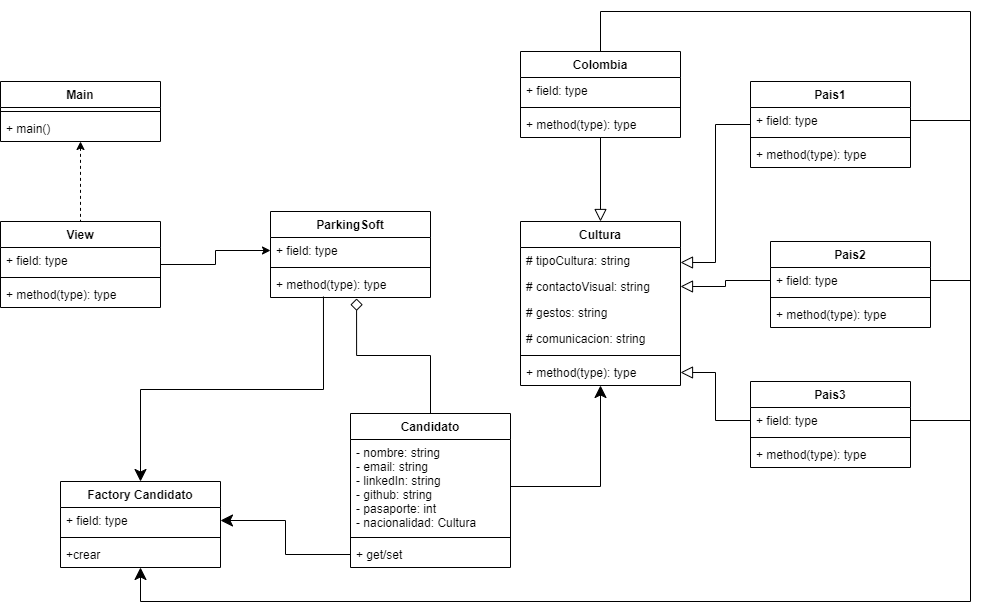

The diagram above was exported from draw.io. Its source (the exported page's mxGraphModel, read from the mxfile embedded in the PNG):
<mxGraphModel dx="1291" dy="577" grid="1" gridSize="10" guides="1" tooltips="1" connect="1" arrows="1" fold="1" page="1" pageScale="1" pageWidth="827" pageHeight="1169" math="0" shadow="0">
  <root>
    <mxCell id="0" />
    <mxCell id="1" parent="0" />
    <mxCell id="GcXybToYePiueaePvz4h-25" style="edgeStyle=orthogonalEdgeStyle;rounded=0;orthogonalLoop=1;jettySize=auto;html=1;startArrow=classic;startFill=1;endArrow=none;endFill=0;dashed=1;" parent="1" source="GcXybToYePiueaePvz4h-1" target="GcXybToYePiueaePvz4h-5" edge="1">
      <mxGeometry relative="1" as="geometry" />
    </mxCell>
    <mxCell id="GcXybToYePiueaePvz4h-1" value="Main" style="swimlane;fontStyle=1;align=center;verticalAlign=top;childLayout=stackLayout;horizontal=1;startSize=26;horizontalStack=0;resizeParent=1;resizeParentMax=0;resizeLast=0;collapsible=1;marginBottom=0;" parent="1" vertex="1">
      <mxGeometry x="10" y="310" width="160" height="60" as="geometry" />
    </mxCell>
    <mxCell id="GcXybToYePiueaePvz4h-3" value="" style="line;strokeWidth=1;fillColor=none;align=left;verticalAlign=middle;spacingTop=-1;spacingLeft=3;spacingRight=3;rotatable=0;labelPosition=right;points=[];portConstraint=eastwest;" parent="GcXybToYePiueaePvz4h-1" vertex="1">
      <mxGeometry y="26" width="160" height="8" as="geometry" />
    </mxCell>
    <mxCell id="GcXybToYePiueaePvz4h-4" value="+ main()" style="text;strokeColor=none;fillColor=none;align=left;verticalAlign=top;spacingLeft=4;spacingRight=4;overflow=hidden;rotatable=0;points=[[0,0.5],[1,0.5]];portConstraint=eastwest;" parent="GcXybToYePiueaePvz4h-1" vertex="1">
      <mxGeometry y="34" width="160" height="26" as="geometry" />
    </mxCell>
    <mxCell id="GcXybToYePiueaePvz4h-28" style="edgeStyle=orthogonalEdgeStyle;rounded=0;orthogonalLoop=1;jettySize=auto;html=1;entryX=0;entryY=0.5;entryDx=0;entryDy=0;" parent="1" source="GcXybToYePiueaePvz4h-5" target="GcXybToYePiueaePvz4h-10" edge="1">
      <mxGeometry relative="1" as="geometry" />
    </mxCell>
    <mxCell id="GcXybToYePiueaePvz4h-5" value="View" style="swimlane;fontStyle=1;align=center;verticalAlign=top;childLayout=stackLayout;horizontal=1;startSize=26;horizontalStack=0;resizeParent=1;resizeParentMax=0;resizeLast=0;collapsible=1;marginBottom=0;" parent="1" vertex="1">
      <mxGeometry x="10" y="450" width="160" height="86" as="geometry" />
    </mxCell>
    <mxCell id="GcXybToYePiueaePvz4h-6" value="+ field: type" style="text;strokeColor=none;fillColor=none;align=left;verticalAlign=top;spacingLeft=4;spacingRight=4;overflow=hidden;rotatable=0;points=[[0,0.5],[1,0.5]];portConstraint=eastwest;" parent="GcXybToYePiueaePvz4h-5" vertex="1">
      <mxGeometry y="26" width="160" height="26" as="geometry" />
    </mxCell>
    <mxCell id="GcXybToYePiueaePvz4h-7" value="" style="line;strokeWidth=1;fillColor=none;align=left;verticalAlign=middle;spacingTop=-1;spacingLeft=3;spacingRight=3;rotatable=0;labelPosition=right;points=[];portConstraint=eastwest;" parent="GcXybToYePiueaePvz4h-5" vertex="1">
      <mxGeometry y="52" width="160" height="8" as="geometry" />
    </mxCell>
    <mxCell id="GcXybToYePiueaePvz4h-8" value="+ method(type): type" style="text;strokeColor=none;fillColor=none;align=left;verticalAlign=top;spacingLeft=4;spacingRight=4;overflow=hidden;rotatable=0;points=[[0,0.5],[1,0.5]];portConstraint=eastwest;" parent="GcXybToYePiueaePvz4h-5" vertex="1">
      <mxGeometry y="60" width="160" height="26" as="geometry" />
    </mxCell>
    <mxCell id="GcXybToYePiueaePvz4h-60" style="edgeStyle=orthogonalEdgeStyle;rounded=0;orthogonalLoop=1;jettySize=auto;html=1;entryX=0.5;entryY=0;entryDx=0;entryDy=0;startArrow=none;startFill=0;endArrow=classic;endFill=1;startSize=10;endSize=10;strokeWidth=1;exitX=0.331;exitY=0.962;exitDx=0;exitDy=0;exitPerimeter=0;" parent="1" source="GcXybToYePiueaePvz4h-12" target="GcXybToYePiueaePvz4h-51" edge="1">
      <mxGeometry relative="1" as="geometry" />
    </mxCell>
    <mxCell id="GcXybToYePiueaePvz4h-9" value="ParkingSoft" style="swimlane;fontStyle=1;align=center;verticalAlign=top;childLayout=stackLayout;horizontal=1;startSize=26;horizontalStack=0;resizeParent=1;resizeParentMax=0;resizeLast=0;collapsible=1;marginBottom=0;" parent="1" vertex="1">
      <mxGeometry x="280" y="440" width="160" height="86" as="geometry" />
    </mxCell>
    <mxCell id="GcXybToYePiueaePvz4h-10" value="+ field: type" style="text;strokeColor=none;fillColor=none;align=left;verticalAlign=top;spacingLeft=4;spacingRight=4;overflow=hidden;rotatable=0;points=[[0,0.5],[1,0.5]];portConstraint=eastwest;" parent="GcXybToYePiueaePvz4h-9" vertex="1">
      <mxGeometry y="26" width="160" height="26" as="geometry" />
    </mxCell>
    <mxCell id="GcXybToYePiueaePvz4h-11" value="" style="line;strokeWidth=1;fillColor=none;align=left;verticalAlign=middle;spacingTop=-1;spacingLeft=3;spacingRight=3;rotatable=0;labelPosition=right;points=[];portConstraint=eastwest;" parent="GcXybToYePiueaePvz4h-9" vertex="1">
      <mxGeometry y="52" width="160" height="8" as="geometry" />
    </mxCell>
    <mxCell id="GcXybToYePiueaePvz4h-12" value="+ method(type): type" style="text;strokeColor=none;fillColor=none;align=left;verticalAlign=top;spacingLeft=4;spacingRight=4;overflow=hidden;rotatable=0;points=[[0,0.5],[1,0.5]];portConstraint=eastwest;" parent="GcXybToYePiueaePvz4h-9" vertex="1">
      <mxGeometry y="60" width="160" height="26" as="geometry" />
    </mxCell>
    <mxCell id="GcXybToYePiueaePvz4h-49" style="edgeStyle=orthogonalEdgeStyle;rounded=0;orthogonalLoop=1;jettySize=auto;html=1;entryX=0.538;entryY=1.038;entryDx=0;entryDy=0;entryPerimeter=0;startArrow=none;startFill=0;endArrow=diamond;endFill=0;endSize=10;strokeWidth=1;" parent="1" source="GcXybToYePiueaePvz4h-17" target="GcXybToYePiueaePvz4h-12" edge="1">
      <mxGeometry relative="1" as="geometry" />
    </mxCell>
    <mxCell id="GcXybToYePiueaePvz4h-17" value="Candidato" style="swimlane;fontStyle=1;align=center;verticalAlign=top;childLayout=stackLayout;horizontal=1;startSize=26;horizontalStack=0;resizeParent=1;resizeParentMax=0;resizeLast=0;collapsible=1;marginBottom=0;" parent="1" vertex="1">
      <mxGeometry x="360" y="642" width="160" height="154" as="geometry" />
    </mxCell>
    <mxCell id="GcXybToYePiueaePvz4h-18" value="- nombre: string&#10;- email: string&#10;- linkedIn: string&#10;- github: string&#10;- pasaporte: int&#10;- nacionalidad: Cultura" style="text;strokeColor=none;fillColor=none;align=left;verticalAlign=top;spacingLeft=4;spacingRight=4;overflow=hidden;rotatable=0;points=[[0,0.5],[1,0.5]];portConstraint=eastwest;" parent="GcXybToYePiueaePvz4h-17" vertex="1">
      <mxGeometry y="26" width="160" height="94" as="geometry" />
    </mxCell>
    <mxCell id="GcXybToYePiueaePvz4h-19" value="" style="line;strokeWidth=1;fillColor=none;align=left;verticalAlign=middle;spacingTop=-1;spacingLeft=3;spacingRight=3;rotatable=0;labelPosition=right;points=[];portConstraint=eastwest;" parent="GcXybToYePiueaePvz4h-17" vertex="1">
      <mxGeometry y="120" width="160" height="8" as="geometry" />
    </mxCell>
    <mxCell id="GcXybToYePiueaePvz4h-20" value="+ get/set" style="text;strokeColor=none;fillColor=none;align=left;verticalAlign=top;spacingLeft=4;spacingRight=4;overflow=hidden;rotatable=0;points=[[0,0.5],[1,0.5]];portConstraint=eastwest;" parent="GcXybToYePiueaePvz4h-17" vertex="1">
      <mxGeometry y="128" width="160" height="26" as="geometry" />
    </mxCell>
    <mxCell id="GcXybToYePiueaePvz4h-50" style="edgeStyle=orthogonalEdgeStyle;rounded=0;orthogonalLoop=1;jettySize=auto;html=1;entryX=1;entryY=0.5;entryDx=0;entryDy=0;startArrow=classic;startFill=1;endArrow=none;endFill=0;endSize=10;strokeWidth=1;startSize=10;" parent="1" source="GcXybToYePiueaePvz4h-21" target="GcXybToYePiueaePvz4h-18" edge="1">
      <mxGeometry relative="1" as="geometry" />
    </mxCell>
    <mxCell id="GcXybToYePiueaePvz4h-21" value="Cultura" style="swimlane;fontStyle=1;align=center;verticalAlign=top;childLayout=stackLayout;horizontal=1;startSize=26;horizontalStack=0;resizeParent=1;resizeParentMax=0;resizeLast=0;collapsible=1;marginBottom=0;" parent="1" vertex="1">
      <mxGeometry x="530" y="450" width="160" height="164" as="geometry" />
    </mxCell>
    <mxCell id="GcXybToYePiueaePvz4h-22" value="# tipoCultura: string" style="text;strokeColor=none;fillColor=none;align=left;verticalAlign=top;spacingLeft=4;spacingRight=4;overflow=hidden;rotatable=0;points=[[0,0.5],[1,0.5]];portConstraint=eastwest;" parent="GcXybToYePiueaePvz4h-21" vertex="1">
      <mxGeometry y="26" width="160" height="26" as="geometry" />
    </mxCell>
    <mxCell id="FQwwqFUKdOXp1CvQLDxb-1" value="# contactoVisual: string" style="text;strokeColor=none;fillColor=none;align=left;verticalAlign=top;spacingLeft=4;spacingRight=4;overflow=hidden;rotatable=0;points=[[0,0.5],[1,0.5]];portConstraint=eastwest;" vertex="1" parent="GcXybToYePiueaePvz4h-21">
      <mxGeometry y="52" width="160" height="26" as="geometry" />
    </mxCell>
    <mxCell id="FQwwqFUKdOXp1CvQLDxb-3" value="# gestos: string" style="text;strokeColor=none;fillColor=none;align=left;verticalAlign=top;spacingLeft=4;spacingRight=4;overflow=hidden;rotatable=0;points=[[0,0.5],[1,0.5]];portConstraint=eastwest;" vertex="1" parent="GcXybToYePiueaePvz4h-21">
      <mxGeometry y="78" width="160" height="26" as="geometry" />
    </mxCell>
    <mxCell id="FQwwqFUKdOXp1CvQLDxb-4" value="# comunicacion: string" style="text;strokeColor=none;fillColor=none;align=left;verticalAlign=top;spacingLeft=4;spacingRight=4;overflow=hidden;rotatable=0;points=[[0,0.5],[1,0.5]];portConstraint=eastwest;" vertex="1" parent="GcXybToYePiueaePvz4h-21">
      <mxGeometry y="104" width="160" height="26" as="geometry" />
    </mxCell>
    <mxCell id="GcXybToYePiueaePvz4h-23" value="" style="line;strokeWidth=1;fillColor=none;align=left;verticalAlign=middle;spacingTop=-1;spacingLeft=3;spacingRight=3;rotatable=0;labelPosition=right;points=[];portConstraint=eastwest;" parent="GcXybToYePiueaePvz4h-21" vertex="1">
      <mxGeometry y="130" width="160" height="8" as="geometry" />
    </mxCell>
    <mxCell id="GcXybToYePiueaePvz4h-24" value="+ method(type): type" style="text;strokeColor=none;fillColor=none;align=left;verticalAlign=top;spacingLeft=4;spacingRight=4;overflow=hidden;rotatable=0;points=[[0,0.5],[1,0.5]];portConstraint=eastwest;" parent="GcXybToYePiueaePvz4h-21" vertex="1">
      <mxGeometry y="138" width="160" height="26" as="geometry" />
    </mxCell>
    <mxCell id="GcXybToYePiueaePvz4h-47" style="edgeStyle=orthogonalEdgeStyle;rounded=0;orthogonalLoop=1;jettySize=auto;html=1;entryX=1;entryY=0.25;entryDx=0;entryDy=0;startArrow=none;startFill=0;endArrow=block;endFill=0;endSize=10;strokeWidth=1;" parent="1" source="GcXybToYePiueaePvz4h-34" target="GcXybToYePiueaePvz4h-21" edge="1">
      <mxGeometry relative="1" as="geometry" />
    </mxCell>
    <mxCell id="GcXybToYePiueaePvz4h-34" value="Pais1" style="swimlane;fontStyle=1;align=center;verticalAlign=top;childLayout=stackLayout;horizontal=1;startSize=26;horizontalStack=0;resizeParent=1;resizeParentMax=0;resizeLast=0;collapsible=1;marginBottom=0;" parent="1" vertex="1">
      <mxGeometry x="760" y="310" width="160" height="86" as="geometry" />
    </mxCell>
    <mxCell id="GcXybToYePiueaePvz4h-35" value="+ field: type" style="text;strokeColor=none;fillColor=none;align=left;verticalAlign=top;spacingLeft=4;spacingRight=4;overflow=hidden;rotatable=0;points=[[0,0.5],[1,0.5]];portConstraint=eastwest;" parent="GcXybToYePiueaePvz4h-34" vertex="1">
      <mxGeometry y="26" width="160" height="26" as="geometry" />
    </mxCell>
    <mxCell id="GcXybToYePiueaePvz4h-36" value="" style="line;strokeWidth=1;fillColor=none;align=left;verticalAlign=middle;spacingTop=-1;spacingLeft=3;spacingRight=3;rotatable=0;labelPosition=right;points=[];portConstraint=eastwest;" parent="GcXybToYePiueaePvz4h-34" vertex="1">
      <mxGeometry y="52" width="160" height="8" as="geometry" />
    </mxCell>
    <mxCell id="GcXybToYePiueaePvz4h-37" value="+ method(type): type" style="text;strokeColor=none;fillColor=none;align=left;verticalAlign=top;spacingLeft=4;spacingRight=4;overflow=hidden;rotatable=0;points=[[0,0.5],[1,0.5]];portConstraint=eastwest;" parent="GcXybToYePiueaePvz4h-34" vertex="1">
      <mxGeometry y="60" width="160" height="26" as="geometry" />
    </mxCell>
    <mxCell id="GcXybToYePiueaePvz4h-38" value="Pais2" style="swimlane;fontStyle=1;align=center;verticalAlign=top;childLayout=stackLayout;horizontal=1;startSize=26;horizontalStack=0;resizeParent=1;resizeParentMax=0;resizeLast=0;collapsible=1;marginBottom=0;" parent="1" vertex="1">
      <mxGeometry x="780" y="470" width="160" height="86" as="geometry" />
    </mxCell>
    <mxCell id="GcXybToYePiueaePvz4h-39" value="+ field: type" style="text;strokeColor=none;fillColor=none;align=left;verticalAlign=top;spacingLeft=4;spacingRight=4;overflow=hidden;rotatable=0;points=[[0,0.5],[1,0.5]];portConstraint=eastwest;" parent="GcXybToYePiueaePvz4h-38" vertex="1">
      <mxGeometry y="26" width="160" height="26" as="geometry" />
    </mxCell>
    <mxCell id="GcXybToYePiueaePvz4h-40" value="" style="line;strokeWidth=1;fillColor=none;align=left;verticalAlign=middle;spacingTop=-1;spacingLeft=3;spacingRight=3;rotatable=0;labelPosition=right;points=[];portConstraint=eastwest;" parent="GcXybToYePiueaePvz4h-38" vertex="1">
      <mxGeometry y="52" width="160" height="8" as="geometry" />
    </mxCell>
    <mxCell id="GcXybToYePiueaePvz4h-41" value="+ method(type): type" style="text;strokeColor=none;fillColor=none;align=left;verticalAlign=top;spacingLeft=4;spacingRight=4;overflow=hidden;rotatable=0;points=[[0,0.5],[1,0.5]];portConstraint=eastwest;" parent="GcXybToYePiueaePvz4h-38" vertex="1">
      <mxGeometry y="60" width="160" height="26" as="geometry" />
    </mxCell>
    <mxCell id="GcXybToYePiueaePvz4h-48" style="edgeStyle=orthogonalEdgeStyle;rounded=0;orthogonalLoop=1;jettySize=auto;html=1;entryX=1;entryY=0.5;entryDx=0;entryDy=0;startArrow=none;startFill=0;endArrow=block;endFill=0;endSize=10;strokeWidth=1;exitX=0;exitY=0.5;exitDx=0;exitDy=0;" parent="1" source="GcXybToYePiueaePvz4h-43" target="GcXybToYePiueaePvz4h-24" edge="1">
      <mxGeometry relative="1" as="geometry" />
    </mxCell>
    <mxCell id="GcXybToYePiueaePvz4h-42" value="Pais3" style="swimlane;fontStyle=1;align=center;verticalAlign=top;childLayout=stackLayout;horizontal=1;startSize=26;horizontalStack=0;resizeParent=1;resizeParentMax=0;resizeLast=0;collapsible=1;marginBottom=0;" parent="1" vertex="1">
      <mxGeometry x="760" y="610" width="160" height="86" as="geometry" />
    </mxCell>
    <mxCell id="GcXybToYePiueaePvz4h-43" value="+ field: type" style="text;strokeColor=none;fillColor=none;align=left;verticalAlign=top;spacingLeft=4;spacingRight=4;overflow=hidden;rotatable=0;points=[[0,0.5],[1,0.5]];portConstraint=eastwest;" parent="GcXybToYePiueaePvz4h-42" vertex="1">
      <mxGeometry y="26" width="160" height="26" as="geometry" />
    </mxCell>
    <mxCell id="GcXybToYePiueaePvz4h-44" value="" style="line;strokeWidth=1;fillColor=none;align=left;verticalAlign=middle;spacingTop=-1;spacingLeft=3;spacingRight=3;rotatable=0;labelPosition=right;points=[];portConstraint=eastwest;" parent="GcXybToYePiueaePvz4h-42" vertex="1">
      <mxGeometry y="52" width="160" height="8" as="geometry" />
    </mxCell>
    <mxCell id="GcXybToYePiueaePvz4h-45" value="+ method(type): type" style="text;strokeColor=none;fillColor=none;align=left;verticalAlign=top;spacingLeft=4;spacingRight=4;overflow=hidden;rotatable=0;points=[[0,0.5],[1,0.5]];portConstraint=eastwest;" parent="GcXybToYePiueaePvz4h-42" vertex="1">
      <mxGeometry y="60" width="160" height="26" as="geometry" />
    </mxCell>
    <mxCell id="GcXybToYePiueaePvz4h-46" style="edgeStyle=orthogonalEdgeStyle;rounded=0;orthogonalLoop=1;jettySize=auto;html=1;entryX=1;entryY=0.5;entryDx=0;entryDy=0;startArrow=none;startFill=0;endArrow=block;endFill=0;endSize=10;strokeWidth=1;" parent="1" source="GcXybToYePiueaePvz4h-39" target="FQwwqFUKdOXp1CvQLDxb-1" edge="1">
      <mxGeometry relative="1" as="geometry" />
    </mxCell>
    <mxCell id="GcXybToYePiueaePvz4h-59" style="edgeStyle=orthogonalEdgeStyle;rounded=0;orthogonalLoop=1;jettySize=auto;html=1;startArrow=classic;startFill=1;endArrow=none;endFill=0;startSize=10;endSize=10;strokeWidth=1;entryX=0.5;entryY=0;entryDx=0;entryDy=0;" parent="1" source="GcXybToYePiueaePvz4h-51" target="Nbc5mheeLxecCv0P8omB-1" edge="1">
      <mxGeometry relative="1" as="geometry">
        <Array as="points">
          <mxPoint x="150" y="830" />
          <mxPoint x="980" y="830" />
          <mxPoint x="980" y="240" />
          <mxPoint x="610" y="240" />
        </Array>
        <mxPoint x="600" y="240" as="targetPoint" />
      </mxGeometry>
    </mxCell>
    <mxCell id="GcXybToYePiueaePvz4h-51" value="Factory Candidato" style="swimlane;fontStyle=1;align=center;verticalAlign=top;childLayout=stackLayout;horizontal=1;startSize=26;horizontalStack=0;resizeParent=1;resizeParentMax=0;resizeLast=0;collapsible=1;marginBottom=0;" parent="1" vertex="1">
      <mxGeometry x="70" y="710" width="160" height="86" as="geometry" />
    </mxCell>
    <mxCell id="GcXybToYePiueaePvz4h-52" value="+ field: type" style="text;strokeColor=none;fillColor=none;align=left;verticalAlign=top;spacingLeft=4;spacingRight=4;overflow=hidden;rotatable=0;points=[[0,0.5],[1,0.5]];portConstraint=eastwest;" parent="GcXybToYePiueaePvz4h-51" vertex="1">
      <mxGeometry y="26" width="160" height="26" as="geometry" />
    </mxCell>
    <mxCell id="GcXybToYePiueaePvz4h-53" value="" style="line;strokeWidth=1;fillColor=none;align=left;verticalAlign=middle;spacingTop=-1;spacingLeft=3;spacingRight=3;rotatable=0;labelPosition=right;points=[];portConstraint=eastwest;" parent="GcXybToYePiueaePvz4h-51" vertex="1">
      <mxGeometry y="52" width="160" height="8" as="geometry" />
    </mxCell>
    <mxCell id="GcXybToYePiueaePvz4h-54" value="+crear" style="text;strokeColor=none;fillColor=none;align=left;verticalAlign=top;spacingLeft=4;spacingRight=4;overflow=hidden;rotatable=0;points=[[0,0.5],[1,0.5]];portConstraint=eastwest;" parent="GcXybToYePiueaePvz4h-51" vertex="1">
      <mxGeometry y="60" width="160" height="26" as="geometry" />
    </mxCell>
    <mxCell id="GcXybToYePiueaePvz4h-56" value="" style="edgeStyle=orthogonalEdgeStyle;rounded=0;orthogonalLoop=1;jettySize=auto;html=1;startArrow=classic;startFill=1;endArrow=none;endFill=0;startSize=10;endSize=10;strokeWidth=1;" parent="1" source="GcXybToYePiueaePvz4h-52" target="GcXybToYePiueaePvz4h-20" edge="1">
      <mxGeometry relative="1" as="geometry" />
    </mxCell>
    <mxCell id="Nbc5mheeLxecCv0P8omB-5" style="edgeStyle=orthogonalEdgeStyle;rounded=0;orthogonalLoop=1;jettySize=auto;html=1;endArrow=block;endFill=0;endSize=10;" edge="1" parent="1" source="Nbc5mheeLxecCv0P8omB-1" target="GcXybToYePiueaePvz4h-21">
      <mxGeometry relative="1" as="geometry" />
    </mxCell>
    <mxCell id="Nbc5mheeLxecCv0P8omB-1" value="Colombia" style="swimlane;fontStyle=1;align=center;verticalAlign=top;childLayout=stackLayout;horizontal=1;startSize=26;horizontalStack=0;resizeParent=1;resizeParentMax=0;resizeLast=0;collapsible=1;marginBottom=0;" vertex="1" parent="1">
      <mxGeometry x="530" y="280" width="160" height="86" as="geometry" />
    </mxCell>
    <mxCell id="Nbc5mheeLxecCv0P8omB-2" value="+ field: type" style="text;strokeColor=none;fillColor=none;align=left;verticalAlign=top;spacingLeft=4;spacingRight=4;overflow=hidden;rotatable=0;points=[[0,0.5],[1,0.5]];portConstraint=eastwest;" vertex="1" parent="Nbc5mheeLxecCv0P8omB-1">
      <mxGeometry y="26" width="160" height="26" as="geometry" />
    </mxCell>
    <mxCell id="Nbc5mheeLxecCv0P8omB-3" value="" style="line;strokeWidth=1;fillColor=none;align=left;verticalAlign=middle;spacingTop=-1;spacingLeft=3;spacingRight=3;rotatable=0;labelPosition=right;points=[];portConstraint=eastwest;" vertex="1" parent="Nbc5mheeLxecCv0P8omB-1">
      <mxGeometry y="52" width="160" height="8" as="geometry" />
    </mxCell>
    <mxCell id="Nbc5mheeLxecCv0P8omB-4" value="+ method(type): type" style="text;strokeColor=none;fillColor=none;align=left;verticalAlign=top;spacingLeft=4;spacingRight=4;overflow=hidden;rotatable=0;points=[[0,0.5],[1,0.5]];portConstraint=eastwest;" vertex="1" parent="Nbc5mheeLxecCv0P8omB-1">
      <mxGeometry y="60" width="160" height="26" as="geometry" />
    </mxCell>
    <mxCell id="Nbc5mheeLxecCv0P8omB-6" style="edgeStyle=orthogonalEdgeStyle;rounded=0;orthogonalLoop=1;jettySize=auto;html=1;endArrow=none;endFill=0;endSize=10;" edge="1" parent="1" source="GcXybToYePiueaePvz4h-35">
      <mxGeometry relative="1" as="geometry">
        <mxPoint x="980" y="349" as="targetPoint" />
      </mxGeometry>
    </mxCell>
    <mxCell id="Nbc5mheeLxecCv0P8omB-7" style="edgeStyle=orthogonalEdgeStyle;rounded=0;orthogonalLoop=1;jettySize=auto;html=1;endArrow=none;endFill=0;endSize=10;" edge="1" parent="1" source="GcXybToYePiueaePvz4h-39">
      <mxGeometry relative="1" as="geometry">
        <mxPoint x="980" y="509" as="targetPoint" />
      </mxGeometry>
    </mxCell>
    <mxCell id="Nbc5mheeLxecCv0P8omB-8" style="edgeStyle=orthogonalEdgeStyle;rounded=0;orthogonalLoop=1;jettySize=auto;html=1;endArrow=none;endFill=0;endSize=10;" edge="1" parent="1" source="GcXybToYePiueaePvz4h-43">
      <mxGeometry relative="1" as="geometry">
        <mxPoint x="980" y="649" as="targetPoint" />
      </mxGeometry>
    </mxCell>
  </root>
</mxGraphModel>